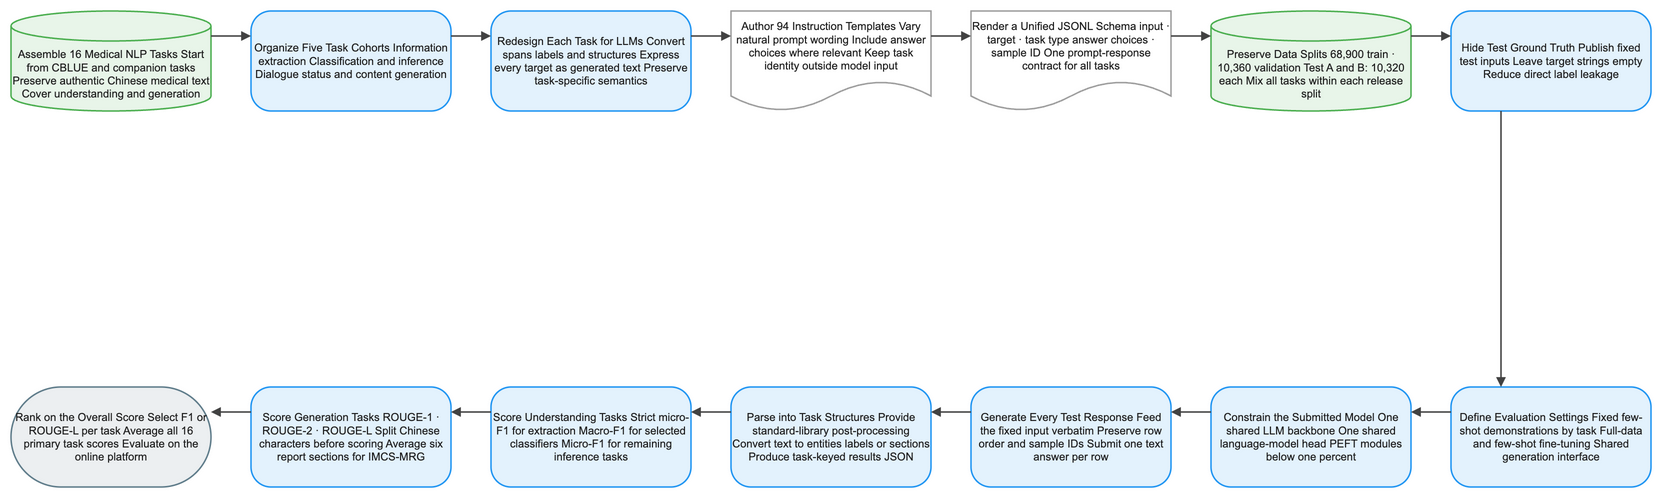

The diagram above was exported from draw.io. Its source (the exported page's mxGraphModel, read from the mxfile embedded in the PNG):
<mxGraphModel dx="1120" dy="720" grid="1" gridSize="8" guides="1" tooltips="1" connect="1" arrows="1" fold="1" page="1" pageScale="1" pageWidth="1640" pageHeight="552" math="1" background="#FFFFFF">
  <root>
    <mxCell id="0" />
    <mxCell id="1" parent="0" />
    <mxCell id="2" value="Assemble 16 Medical NLP Tasks Start from CBLUE and companion tasks Preserve authentic Chinese medical text Cover understanding and generation" style="shape=cylinder3;boundedLbl=1;backgroundOutline=1;size=15;html=1;whiteSpace=wrap;fillColor=#E8F5E9;strokeColor=#4CAF50;strokeWidth=1.5;fontColor=#212121;fontSize=11;fontFamily=Arial, Helvetica, sans-serif;verticalAlign=middle;align=center" vertex="1" parent="1">
      <mxGeometry x="-80" y="-8" width="200" height="100" as="geometry" />
    </mxCell>
    <mxCell id="3" value="Organize Five Task Cohorts Information extraction Classification and inference Dialogue status and content generation" style="rounded=1;arcSize=20;html=1;whiteSpace=wrap;fillColor=#E3F2FD;strokeColor=#2196F3;strokeWidth=1.5;fontColor=#212121;fontSize=11;fontFamily=Arial, Helvetica, sans-serif;verticalAlign=middle;align=center" vertex="1" parent="1">
      <mxGeometry x="160" y="-8" width="200" height="100" as="geometry" />
    </mxCell>
    <mxCell id="4" value="Redesign Each Task for LLMs Convert spans labels and structures Express every target as generated text Preserve task-specific semantics" style="rounded=1;arcSize=20;html=1;whiteSpace=wrap;fillColor=#E3F2FD;strokeColor=#2196F3;strokeWidth=1.5;fontColor=#212121;fontSize=11;fontFamily=Arial, Helvetica, sans-serif;verticalAlign=middle;align=center" vertex="1" parent="1">
      <mxGeometry x="400" y="-8" width="200" height="100" as="geometry" />
    </mxCell>
    <mxCell id="5" value="Author 94 Instruction Templates Vary natural prompt wording Include answer choices where relevant Keep task identity outside model input" style="shape=document;boundedLbl=1;html=1;whiteSpace=wrap;fillColor=#FFFFFF;strokeColor=#9E9E9E;strokeWidth=1.5;fontColor=#212121;fontSize=11;fontFamily=Arial, Helvetica, sans-serif;verticalAlign=middle;align=center" vertex="1" parent="1">
      <mxGeometry x="640" y="-8" width="200" height="100" as="geometry" />
    </mxCell>
    <mxCell id="6" value="Render a Unified JSONL Schema input · target · task type answer choices · sample ID One prompt-response contract for all tasks" style="shape=document;boundedLbl=1;html=1;whiteSpace=wrap;fillColor=#FFFFFF;strokeColor=#9E9E9E;strokeWidth=1.5;fontColor=#212121;fontSize=11;fontFamily=Arial, Helvetica, sans-serif;verticalAlign=middle;align=center" vertex="1" parent="1">
      <mxGeometry x="880" y="-8" width="200" height="100" as="geometry" />
    </mxCell>
    <mxCell id="7" value="Preserve Data Splits 68,900 train · 10,360 validation Test A and B: 10,320 each Mix all tasks within each release split" style="shape=cylinder3;boundedLbl=1;backgroundOutline=1;size=15;html=1;whiteSpace=wrap;fillColor=#E8F5E9;strokeColor=#4CAF50;strokeWidth=1.5;fontColor=#212121;fontSize=11;fontFamily=Arial, Helvetica, sans-serif;verticalAlign=middle;align=center" vertex="1" parent="1">
      <mxGeometry x="1120" y="-8" width="200" height="100" as="geometry" />
    </mxCell>
    <mxCell id="8" value="Hide Test Ground Truth Publish fixed test inputs Leave target strings empty Reduce direct label leakage" style="rounded=1;arcSize=20;html=1;whiteSpace=wrap;fillColor=#E3F2FD;strokeColor=#2196F3;strokeWidth=1.5;fontColor=#212121;fontSize=11;fontFamily=Arial, Helvetica, sans-serif;verticalAlign=middle;align=center" vertex="1" parent="1">
      <mxGeometry x="1360" y="-8" width="200" height="100" as="geometry" />
    </mxCell>
    <mxCell id="9" value="Define Evaluation Settings Fixed few-shot demonstrations by task Full-data and few-shot fine-tuning Shared generation interface" style="rounded=1;arcSize=20;html=1;whiteSpace=wrap;fillColor=#E3F2FD;strokeColor=#2196F3;strokeWidth=1.5;fontColor=#212121;fontSize=11;fontFamily=Arial, Helvetica, sans-serif;verticalAlign=middle;align=center" vertex="1" parent="1">
      <mxGeometry x="1360" y="368" width="200" height="100" as="geometry" />
    </mxCell>
    <mxCell id="10" value="Constrain the Submitted Model One shared LLM backbone One shared language-model head PEFT modules below one percent" style="rounded=1;arcSize=20;html=1;whiteSpace=wrap;fillColor=#E3F2FD;strokeColor=#2196F3;strokeWidth=1.5;fontColor=#212121;fontSize=11;fontFamily=Arial, Helvetica, sans-serif;verticalAlign=middle;align=center" vertex="1" parent="1">
      <mxGeometry x="1120" y="368" width="200" height="100" as="geometry" />
    </mxCell>
    <mxCell id="11" value="Generate Every Test Response Feed the fixed input verbatim Preserve row order and sample IDs Submit one text answer per row" style="rounded=1;arcSize=20;html=1;whiteSpace=wrap;fillColor=#E3F2FD;strokeColor=#2196F3;strokeWidth=1.5;fontColor=#212121;fontSize=11;fontFamily=Arial, Helvetica, sans-serif;verticalAlign=middle;align=center" vertex="1" parent="1">
      <mxGeometry x="880" y="368" width="200" height="100" as="geometry" />
    </mxCell>
    <mxCell id="12" value="Parse into Task Structures Provide standard-library post-processing Convert text to entities labels or sections Produce task-keyed results JSON" style="rounded=1;arcSize=20;html=1;whiteSpace=wrap;fillColor=#E3F2FD;strokeColor=#2196F3;strokeWidth=1.5;fontColor=#212121;fontSize=11;fontFamily=Arial, Helvetica, sans-serif;verticalAlign=middle;align=center" vertex="1" parent="1">
      <mxGeometry x="640" y="368" width="200" height="100" as="geometry" />
    </mxCell>
    <mxCell id="13" value="Score Understanding Tasks Strict micro-F1 for extraction Macro-F1 for selected classifiers Micro-F1 for remaining inference tasks" style="rounded=1;arcSize=20;html=1;whiteSpace=wrap;fillColor=#E3F2FD;strokeColor=#2196F3;strokeWidth=1.5;fontColor=#212121;fontSize=11;fontFamily=Arial, Helvetica, sans-serif;verticalAlign=middle;align=center" vertex="1" parent="1">
      <mxGeometry x="400" y="368" width="200" height="100" as="geometry" />
    </mxCell>
    <mxCell id="14" value="Score Generation Tasks ROUGE-1 · ROUGE-2 · ROUGE-L Split Chinese characters before scoring Average six report sections for IMCS-MRG" style="rounded=1;arcSize=20;html=1;whiteSpace=wrap;fillColor=#E3F2FD;strokeColor=#2196F3;strokeWidth=1.5;fontColor=#212121;fontSize=11;fontFamily=Arial, Helvetica, sans-serif;verticalAlign=middle;align=center" vertex="1" parent="1">
      <mxGeometry x="160" y="368" width="200" height="100" as="geometry" />
    </mxCell>
    <mxCell id="15" value="Rank on the Overall Score Select F1 or ROUGE-L per task Average all 16 primary task scores Evaluate on the online platform" style="rounded=1;arcSize=50;html=1;whiteSpace=wrap;fillColor=#ECEFF1;strokeColor=#607D8B;strokeWidth=1.5;fontColor=#212121;fontSize=11;fontFamily=Arial, Helvetica, sans-serif;verticalAlign=middle;align=center" vertex="1" parent="1">
      <mxGeometry x="-80" y="368" width="200" height="100" as="geometry" />
    </mxCell>
    <mxCell id="16" value="" style="edgeStyle=orthogonalEdgeStyle;rounded=0;orthogonalLoop=1;jettySize=auto;html=1;strokeColor=#424242;strokeWidth=1.5;endArrow=block;endFill=1;exitX=1;exitY=0.25;exitDx=0;exitDy=0;entryX=0;entryY=0.25;entryDx=0;entryDy=0;jumpStyle=arc;jumpSize=8" edge="1" parent="1" source="2" target="3">
      <mxGeometry relative="1" as="geometry" />
    </mxCell>
    <mxCell id="17" value="" style="edgeStyle=orthogonalEdgeStyle;rounded=0;orthogonalLoop=1;jettySize=auto;html=1;strokeColor=#424242;strokeWidth=1.5;endArrow=block;endFill=1;exitX=1;exitY=0.25;exitDx=0;exitDy=0;entryX=0;entryY=0.25;entryDx=0;entryDy=0;jumpStyle=arc;jumpSize=8" edge="1" parent="1" source="3" target="4">
      <mxGeometry relative="1" as="geometry" />
    </mxCell>
    <mxCell id="18" value="" style="edgeStyle=orthogonalEdgeStyle;rounded=0;orthogonalLoop=1;jettySize=auto;html=1;strokeColor=#424242;strokeWidth=1.5;endArrow=block;endFill=1;exitX=1;exitY=0.25;exitDx=0;exitDy=0;entryX=0;entryY=0.25;entryDx=0;entryDy=0;jumpStyle=arc;jumpSize=8" edge="1" parent="1" source="4" target="5">
      <mxGeometry relative="1" as="geometry" />
    </mxCell>
    <mxCell id="19" value="" style="edgeStyle=orthogonalEdgeStyle;rounded=0;orthogonalLoop=1;jettySize=auto;html=1;strokeColor=#424242;strokeWidth=1.5;endArrow=block;endFill=1;exitX=1;exitY=0.25;exitDx=0;exitDy=0;entryX=0;entryY=0.25;entryDx=0;entryDy=0;jumpStyle=arc;jumpSize=8" edge="1" parent="1" source="5" target="6">
      <mxGeometry relative="1" as="geometry" />
    </mxCell>
    <mxCell id="20" value="" style="edgeStyle=orthogonalEdgeStyle;rounded=0;orthogonalLoop=1;jettySize=auto;html=1;strokeColor=#424242;strokeWidth=1.5;endArrow=block;endFill=1;exitX=1;exitY=0.25;exitDx=0;exitDy=0;entryX=0;entryY=0.25;entryDx=0;entryDy=0;jumpStyle=arc;jumpSize=8" edge="1" parent="1" source="6" target="7">
      <mxGeometry relative="1" as="geometry" />
    </mxCell>
    <mxCell id="21" value="" style="edgeStyle=orthogonalEdgeStyle;rounded=0;orthogonalLoop=1;jettySize=auto;html=1;strokeColor=#424242;strokeWidth=1.5;endArrow=block;endFill=1;exitX=1;exitY=0.25;exitDx=0;exitDy=0;entryX=0;entryY=0.25;entryDx=0;entryDy=0;jumpStyle=arc;jumpSize=8" edge="1" parent="1" source="7" target="8">
      <mxGeometry relative="1" as="geometry" />
    </mxCell>
    <mxCell id="22" value="" style="edgeStyle=orthogonalEdgeStyle;rounded=0;orthogonalLoop=1;jettySize=auto;html=1;strokeColor=#424242;strokeWidth=1.5;endArrow=block;endFill=1;exitX=0.25;exitY=1;exitDx=0;exitDy=0;entryX=0.25;entryY=0;entryDx=0;entryDy=0;jumpStyle=arc;jumpSize=8" edge="1" parent="1" source="8" target="9">
      <mxGeometry relative="1" as="geometry" />
    </mxCell>
    <mxCell id="23" value="" style="edgeStyle=orthogonalEdgeStyle;rounded=0;orthogonalLoop=1;jettySize=auto;html=1;strokeColor=#424242;strokeWidth=1.5;endArrow=block;endFill=1;exitX=0;exitY=0.25;exitDx=0;exitDy=0;entryX=1;entryY=0.25;entryDx=0;entryDy=0;jumpStyle=arc;jumpSize=8" edge="1" parent="1" source="9" target="10">
      <mxGeometry relative="1" as="geometry" />
    </mxCell>
    <mxCell id="24" value="" style="edgeStyle=orthogonalEdgeStyle;rounded=0;orthogonalLoop=1;jettySize=auto;html=1;strokeColor=#424242;strokeWidth=1.5;endArrow=block;endFill=1;exitX=0;exitY=0.25;exitDx=0;exitDy=0;entryX=1;entryY=0.25;entryDx=0;entryDy=0;jumpStyle=arc;jumpSize=8" edge="1" parent="1" source="10" target="11">
      <mxGeometry relative="1" as="geometry" />
    </mxCell>
    <mxCell id="25" value="" style="edgeStyle=orthogonalEdgeStyle;rounded=0;orthogonalLoop=1;jettySize=auto;html=1;strokeColor=#424242;strokeWidth=1.5;endArrow=block;endFill=1;exitX=0;exitY=0.25;exitDx=0;exitDy=0;entryX=1;entryY=0.25;entryDx=0;entryDy=0;jumpStyle=arc;jumpSize=8" edge="1" parent="1" source="11" target="12">
      <mxGeometry relative="1" as="geometry" />
    </mxCell>
    <mxCell id="26" value="" style="edgeStyle=orthogonalEdgeStyle;rounded=0;orthogonalLoop=1;jettySize=auto;html=1;strokeColor=#424242;strokeWidth=1.5;endArrow=block;endFill=1;exitX=0;exitY=0.25;exitDx=0;exitDy=0;entryX=1;entryY=0.25;entryDx=0;entryDy=0;jumpStyle=arc;jumpSize=8" edge="1" parent="1" source="12" target="13">
      <mxGeometry relative="1" as="geometry" />
    </mxCell>
    <mxCell id="27" value="" style="edgeStyle=orthogonalEdgeStyle;rounded=0;orthogonalLoop=1;jettySize=auto;html=1;strokeColor=#424242;strokeWidth=1.5;endArrow=block;endFill=1;exitX=0;exitY=0.25;exitDx=0;exitDy=0;entryX=1;entryY=0.25;entryDx=0;entryDy=0;jumpStyle=arc;jumpSize=8" edge="1" parent="1" source="13" target="14">
      <mxGeometry relative="1" as="geometry" />
    </mxCell>
    <mxCell id="28" value="" style="edgeStyle=orthogonalEdgeStyle;rounded=0;orthogonalLoop=1;jettySize=auto;html=1;strokeColor=#424242;strokeWidth=1.5;endArrow=block;endFill=1;exitX=0;exitY=0.25;exitDx=0;exitDy=0;entryX=1;entryY=0.25;entryDx=0;entryDy=0;jumpStyle=arc;jumpSize=8" edge="1" parent="1" source="14" target="15">
      <mxGeometry relative="1" as="geometry" />
    </mxCell>
  </root>
</mxGraphModel>